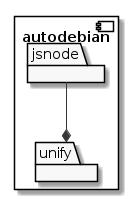

The diagram above was rendered by PlantUML. Its source (embedded in the PNG):
@startuml

skinparam monochrome true

component autodebian {

  package jsnode

  package unify

  jsnode --* unify

}
@enduml